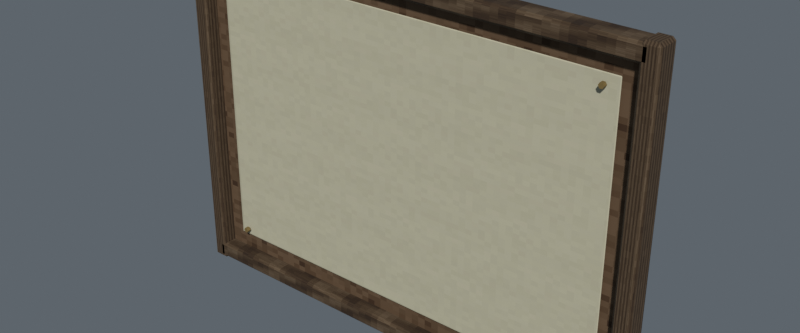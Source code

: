 # Source: site_map.blend  (saved by Blender 5.0.118; exported with 4.5.12 LTS)
import bpy
from mathutils import Matrix  # noqa: F401  (used for matrix-valued properties, if any)

bpy.ops.wm.read_factory_settings(use_empty=True)
scene = bpy.context.scene
scene.name = 'Scene'

# ---- images (referenced by path relative to the original .blend; pixels are not part of the script)
import os
ASSET_DIR = os.environ.get("B2B_ASSET_DIR", "")  # directory of the original .blend (textures are referenced by path, not embedded)
HERE = os.path.dirname(os.path.abspath(__file__))  # packed textures are extracted next to this script under _unpacked/

def load_image(name, relpath, width, height, colorspace="sRGB"):
    """Load a texture the original file referenced (path relative to the .blend, or extracted next to this script)."""
    p = next((c for c in (os.path.join(HERE, relpath), os.path.join(ASSET_DIR, relpath)) if relpath and os.path.exists(c)), "")
    if p:
        img = bpy.data.images.load(p, check_existing=True)
        img.name = name
    else:  # same state as the original file: an image datablock whose file is absent (Cycles renders it pink)
        img = bpy.data.images.new(name, width, height)
        img.source = "FILE"
        img.filepath = "//" + (relpath or name)
    img.colorspace_settings.name = colorspace
    return img
img_noticeboard_cork_diffuse = load_image('Noticeboard cork diffuse', '_unpacked/Noticeboard_cork_diffuse.9ede7311.png', 64, 64, 'sRGB')
img_worn_oak_board_frame_diffuse = load_image('Worn oak board frame diffuse', '_unpacked/Worn_oak_board_frame_diffuse.a0973fa8.png', 64, 64, 'sRGB')
img_map_sheet_diffuse = load_image('Map sheet diffuse', '_unpacked/Map_sheet_diffuse.187e99a4.png', 64, 64, 'sRGB')
img_board_brass_pins_diffuse = load_image('Board brass pins diffuse', '_unpacked/Board_brass_pins_diffuse.b7260af6.png', 64, 64, 'sRGB')

# ---- materials (node trees are filled in below, after node groups)
mat_rebuild_noticeboard_cork = bpy.data.materials.new('Rebuild Noticeboard cork')
mat_rebuild_worn_oak_board_frame = bpy.data.materials.new('Rebuild Worn oak board frame')
mat_rebuild_map_sheet = bpy.data.materials.new('Rebuild Map sheet')
mat_rebuild_board_brass_pins = bpy.data.materials.new('Rebuild Board brass pins')

# ---- material node trees
mat_rebuild_noticeboard_cork.use_nodes = True; mat_rebuild_noticeboard_cork.node_tree.nodes.clear()
_N = mat_rebuild_noticeboard_cork.node_tree.nodes; _L = mat_rebuild_noticeboard_cork.node_tree.links
n0 = _N.new('ShaderNodeBsdfPrincipled'); n0.name = 'Principled BSDF'; n0.location = (-200, 100)
n0.inputs[2].default_value = 0.88
n1 = _N.new('ShaderNodeOutputMaterial'); n1.name = 'Material Output'; n1.location = (200, 100)
n2 = _N.new('ShaderNodeTexImage'); n2.name = 'Image Texture'; n2.location = (0, 0)
n2.image = img_noticeboard_cork_diffuse
n2.interpolation = 'Closest'
_L.new(n0.outputs[0], n1.inputs[0])
_L.new(n2.outputs[0], n0.inputs[0])
n1.is_active_output = True
mat_rebuild_worn_oak_board_frame.use_nodes = True; mat_rebuild_worn_oak_board_frame.node_tree.nodes.clear()
_N = mat_rebuild_worn_oak_board_frame.node_tree.nodes; _L = mat_rebuild_worn_oak_board_frame.node_tree.links
n0 = _N.new('ShaderNodeBsdfPrincipled'); n0.name = 'Principled BSDF'; n0.location = (-200, 100)
n0.inputs[2].default_value = 0.88
n1 = _N.new('ShaderNodeOutputMaterial'); n1.name = 'Material Output'; n1.location = (200, 100)
n2 = _N.new('ShaderNodeTexImage'); n2.name = 'Image Texture'; n2.location = (0, 0)
n2.image = img_worn_oak_board_frame_diffuse
n2.interpolation = 'Closest'
_L.new(n0.outputs[0], n1.inputs[0])
_L.new(n2.outputs[0], n0.inputs[0])
n1.is_active_output = True
mat_rebuild_map_sheet.use_nodes = True; mat_rebuild_map_sheet.node_tree.nodes.clear()
_N = mat_rebuild_map_sheet.node_tree.nodes; _L = mat_rebuild_map_sheet.node_tree.links
n0 = _N.new('ShaderNodeBsdfPrincipled'); n0.name = 'Principled BSDF'; n0.location = (-200, 100)
n0.inputs[2].default_value = 0.88
n1 = _N.new('ShaderNodeOutputMaterial'); n1.name = 'Material Output'; n1.location = (200, 100)
n2 = _N.new('ShaderNodeTexImage'); n2.name = 'Image Texture'; n2.location = (0, 0)
n2.image = img_map_sheet_diffuse
n2.interpolation = 'Closest'
_L.new(n0.outputs[0], n1.inputs[0])
_L.new(n2.outputs[0], n0.inputs[0])
n1.is_active_output = True
mat_rebuild_board_brass_pins.use_nodes = True; mat_rebuild_board_brass_pins.node_tree.nodes.clear()
_N = mat_rebuild_board_brass_pins.node_tree.nodes; _L = mat_rebuild_board_brass_pins.node_tree.links
n0 = _N.new('ShaderNodeBsdfPrincipled'); n0.name = 'Principled BSDF'; n0.location = (-200, 100)
n0.inputs[2].default_value = 0.88
n1 = _N.new('ShaderNodeOutputMaterial'); n1.name = 'Material Output'; n1.location = (200, 100)
n2 = _N.new('ShaderNodeTexImage'); n2.name = 'Image Texture'; n2.location = (0, 0)
n2.image = img_board_brass_pins_diffuse
n2.interpolation = 'Closest'
_L.new(n0.outputs[0], n1.inputs[0])
_L.new(n2.outputs[0], n0.inputs[0])
n1.is_active_output = True

# ---- world
world_neutral_asset_studio = bpy.data.worlds.new('Neutral asset studio'); scene.world = world_neutral_asset_studio
world_neutral_asset_studio.use_nodes = True; world_neutral_asset_studio.node_tree.nodes.clear()
_N = world_neutral_asset_studio.node_tree.nodes; _L = world_neutral_asset_studio.node_tree.links
n0 = _N.new('ShaderNodeBackground'); n0.name = 'Background'; n0.location = (-200, 100)
n0.inputs[0].default_value = (0.11, 0.13, 0.15, 1.0)
n1 = _N.new('ShaderNodeOutputWorld'); n1.name = 'World Output'; n1.location = (200, 100)
_L.new(n0.outputs[0], n1.inputs[0])
n1.is_active_output = True

# ---- meshes
me_cube = bpy.data.meshes.new('Cube')
me_cube.from_pydata([(-0.346, 0.0055, 0.015), (-0.346, 0.0015, 0.019), (-0.35, 0.0055, 0.019), (-0.346, 0.0015, 0.511), (-0.346, 0.0055, 0.515), (-0.35, 0.0055, 0.511), (-0.346, 0.0225, 0.015), (-0.35, 0.0225, 0.019), (-0.346, 0.0265, 0.019), (-0.346, 0.0225, 0.515), (-0.346, 0.0265, 0.511), (-0.35, 0.0225, 0.511), (0.346, 0.0055, 0.015), (0.35, 0.0055, 0.019), (0.346, 0.0015, 0.019), (0.346, 0.0055, 0.515), (0.346, 0.0015, 0.511), (0.35, 0.0055, 0.511), (0.346, 0.0225, 0.015), (0.346, 0.0265, 0.019), (0.35, 0.0225, 0.019), (0.346, 0.0225, 0.515), (0.35, 0.0225, 0.511), (0.346, 0.0265, 0.511), (-0.3585, -0.0155, 0.0), (-0.3585, -0.0195, 0.004), (-0.3625, -0.0155, 0.004), (-0.3585, -0.0195, 0.526), (-0.3585, -0.0155, 0.53), (-0.3625, -0.0155, 0.526), (-0.3585, 0.0115, 0.0), (-0.3625, 0.0115, 0.004), (-0.3585, 0.0155, 0.004), (-0.3585, 0.0115, 0.53), (-0.3585, 0.0155, 0.526), (-0.3625, 0.0115, 0.526), (-0.3415, -0.0155, 0.0), (-0.3375, -0.0155, 0.004), (-0.3415, -0.0195, 0.004), (-0.3415, -0.0155, 0.53), (-0.3415, -0.0195, 0.526), (-0.3375, -0.0155, 0.526), (-0.3415, 0.0115, 0.0), (-0.3415, 0.0155, 0.004), (-0.3375, 0.0115, 0.004), (-0.3415, 0.0115, 0.53), (-0.3375, 0.0115, 0.526), (-0.3415, 0.0155, 0.526), (0.3415, -0.0155, 0.0), (0.3415, -0.0195, 0.004), (0.3375, -0.0155, 0.004), (0.3415, -0.0195, 0.526), (0.3415, -0.0155, 0.53), (0.3375, -0.0155, 0.526), (0.3415, 0.0115, 0.0), (0.3375, 0.0115, 0.004), (0.3415, 0.0155, 0.004), (0.3415, 0.0115, 0.53), (0.3415, 0.0155, 0.526), (0.3375, 0.0115, 0.526), (0.3585, -0.0155, 0.0), (0.3625, -0.0155, 0.004), (0.3585, -0.0195, 0.004), (0.3585, -0.0155, 0.53), (0.3585, -0.0195, 0.526), (0.3625, -0.0155, 0.526), (0.3585, 0.0115, 0.0), (0.3585, 0.0155, 0.004), (0.3625, 0.0115, 0.004), (0.3585, 0.0115, 0.53), (0.3625, 0.0115, 0.526), (0.3585, 0.0155, 0.526), (-0.346, -0.0155, 0.0025), (-0.346, -0.0195, 0.0065), (-0.35, -0.0155, 0.0065), (-0.346, -0.0195, 0.0235), (-0.346, -0.0155, 0.0275), (-0.35, -0.0155, 0.0235), (-0.346, 0.0115, 0.0025), (-0.35, 0.0115, 0.0065), (-0.346, 0.0155, 0.0065), (-0.346, 0.0115, 0.0275), (-0.346, 0.0155, 0.0235), (-0.35, 0.0115, 0.0235), (0.346, -0.0155, 0.0025), (0.35, -0.0155, 0.0065), (0.346, -0.0195, 0.0065), (0.346, -0.0155, 0.0275), (0.346, -0.0195, 0.0235), (0.35, -0.0155, 0.0235), (0.346, 0.0115, 0.0025), (0.346, 0.0155, 0.0065), (0.35, 0.0115, 0.0065), (0.346, 0.0115, 0.0275), (0.35, 0.0115, 0.0235), (0.346, 0.0155, 0.0235), (-0.346, -0.0155, 0.5025), (-0.346, -0.0195, 0.5065), (-0.35, -0.0155, 0.5065), (-0.346, -0.0195, 0.5235), (-0.346, -0.0155, 0.5275), (-0.35, -0.0155, 0.5235), (-0.346, 0.0115, 0.5025), (-0.35, 0.0115, 0.5065), (-0.346, 0.0155, 0.5065), (-0.346, 0.0115, 0.5275), (-0.346, 0.0155, 0.5235), (-0.35, 0.0115, 0.5235), (0.346, -0.0155, 0.5025), (0.35, -0.0155, 0.5065), (0.346, -0.0195, 0.5065), (0.346, -0.0155, 0.5275), (0.346, -0.0195, 0.5235), (0.35, -0.0155, 0.5235), (0.346, 0.0115, 0.5025), (0.346, 0.0155, 0.5065), (0.35, 0.0115, 0.5065), (0.346, 0.0115, 0.5275), (0.35, 0.0115, 0.5235), (0.346, 0.0155, 0.5235), (-0.3115, -0.002, 0.0525), (-0.3115, -0.003, 0.0535), (-0.3125, -0.002, 0.0535), (-0.3115, -0.003, 0.4765), (-0.3115, -0.002, 0.4775), (-0.3125, -0.002, 0.4765), (-0.3115, -0.002, 0.0525), (-0.3125, -0.002, 0.0535), (-0.3115, -0.001, 0.0535), (-0.3115, -0.002, 0.4775), (-0.3115, -0.001, 0.4765), (-0.3125, -0.002, 0.4765), (0.3115, -0.002, 0.0525), (0.3125, -0.002, 0.0535), (0.3115, -0.003, 0.0535), (0.3115, -0.002, 0.4775), (0.3115, -0.003, 0.4765), (0.3125, -0.002, 0.4765), (0.3115, -0.002, 0.0525), (0.3115, -0.001, 0.0535), (0.3125, -0.002, 0.0535), (0.3115, -0.002, 0.4775), (0.3125, -0.002, 0.4765), (0.3115, -0.001, 0.4765), (-0.298, -0.007, 0.065), (-0.296, -0.007, 0.06154), (-0.292, -0.007, 0.06154), (-0.29, -0.007, 0.065), (-0.292, -0.007, 0.06846), (-0.296, -0.007, 0.06846), (-0.298, -0.013, 0.065), (-0.296, -0.013, 0.06154), (-0.292, -0.013, 0.06154), (-0.29, -0.013, 0.065), (-0.292, -0.013, 0.06846), (-0.296, -0.013, 0.06846), (-0.298, -0.007, 0.465), (-0.296, -0.007, 0.4615), (-0.292, -0.007, 0.4615), (-0.29, -0.007, 0.465), (-0.292, -0.007, 0.4685), (-0.296, -0.007, 0.4685), (-0.298, -0.013, 0.465), (-0.296, -0.013, 0.4615), (-0.292, -0.013, 0.4615), (-0.29, -0.013, 0.465), (-0.292, -0.013, 0.4685), (-0.296, -0.013, 0.4685), (0.29, -0.007, 0.065), (0.292, -0.007, 0.06154), (0.296, -0.007, 0.06154), (0.298, -0.007, 0.065), (0.296, -0.007, 0.06846), (0.292, -0.007, 0.06846), (0.29, -0.013, 0.065), (0.292, -0.013, 0.06154), (0.296, -0.013, 0.06154), (0.298, -0.013, 0.065), (0.296, -0.013, 0.06846), (0.292, -0.013, 0.06846), (0.29, -0.007, 0.465), (0.292, -0.007, 0.4615), (0.296, -0.007, 0.4615), (0.298, -0.007, 0.465), (0.296, -0.007, 0.4685), (0.292, -0.007, 0.4685), (0.29, -0.013, 0.465), (0.292, -0.013, 0.4615), (0.296, -0.013, 0.4615), (0.298, -0.013, 0.465), (0.296, -0.013, 0.4685), (0.292, -0.013, 0.4685)], [], [(0, 1, 2), (3, 4, 5), (6, 7, 8), (9, 10, 11), (12, 13, 14), (15, 16, 17), (18, 19, 20), (21, 22, 23), (6, 0, 2, 7), (1, 3, 5, 2), (4, 9, 11, 5), (10, 8, 7, 11), (18, 6, 8, 19), (9, 21, 23, 10), (22, 20, 19, 23), (12, 18, 20, 13), (21, 15, 17, 22), (16, 14, 13, 17), (0, 12, 14, 1), (15, 4, 3, 16), (6, 18, 12, 0), (2, 5, 11, 7), (14, 16, 3, 1), (21, 9, 4, 15), (8, 10, 23, 19), (20, 22, 17, 13), (24, 25, 26), (27, 28, 29), (30, 31, 32), (33, 34, 35), (36, 37, 38), (39, 40, 41), (42, 43, 44), (45, 46, 47), (30, 24, 26, 31), (25, 27, 29, 26), (28, 33, 35, 29), (34, 32, 31, 35), (42, 30, 32, 43), (33, 45, 47, 34), (46, 44, 43, 47), (36, 42, 44, 37), (45, 39, 41, 46), (40, 38, 37, 41), (24, 36, 38, 25), (39, 28, 27, 40), (30, 42, 36, 24), (26, 29, 35, 31), (38, 40, 27, 25), (45, 33, 28, 39), (32, 34, 47, 43), (44, 46, 41, 37), (48, 49, 50), (51, 52, 53), (54, 55, 56), (57, 58, 59), (60, 61, 62), (63, 64, 65), (66, 67, 68), (69, 70, 71), (54, 48, 50, 55), (49, 51, 53, 50), (52, 57, 59, 53), (58, 56, 55, 59), (66, 54, 56, 67), (57, 69, 71, 58), (70, 68, 67, 71), (60, 66, 68, 61), (69, 63, 65, 70), (64, 62, 61, 65), (48, 60, 62, 49), (63, 52, 51, 64), (54, 66, 60, 48), (50, 53, 59, 55), (62, 64, 51, 49), (69, 57, 52, 63), (56, 58, 71, 67), (68, 70, 65, 61), (72, 73, 74), (75, 76, 77), (78, 79, 80), (81, 82, 83), (84, 85, 86), (87, 88, 89), (90, 91, 92), (93, 94, 95), (78, 72, 74, 79), (73, 75, 77, 74), (76, 81, 83, 77), (82, 80, 79, 83), (90, 78, 80, 91), (81, 93, 95, 82), (94, 92, 91, 95), (84, 90, 92, 85), (93, 87, 89, 94), (88, 86, 85, 89), (72, 84, 86, 73), (87, 76, 75, 88), (78, 90, 84, 72), (74, 77, 83, 79), (86, 88, 75, 73), (93, 81, 76, 87), (80, 82, 95, 91), (92, 94, 89, 85), (96, 97, 98), (99, 100, 101), (102, 103, 104), (105, 106, 107), (108, 109, 110), (111, 112, 113), (114, 115, 116), (117, 118, 119), (102, 96, 98, 103), (97, 99, 101, 98), (100, 105, 107, 101), (106, 104, 103, 107), (114, 102, 104, 115), (105, 117, 119, 106), (118, 116, 115, 119), (108, 114, 116, 109), (117, 111, 113, 118), (112, 110, 109, 113), (96, 108, 110, 97), (111, 100, 99, 112), (102, 114, 108, 96), (98, 101, 107, 103), (110, 112, 99, 97), (117, 105, 100, 111), (104, 106, 119, 115), (116, 118, 113, 109), (120, 121, 122), (123, 124, 125), (126, 127, 128), (129, 130, 131), (132, 133, 134), (135, 136, 137), (138, 139, 140), (141, 142, 143), (126, 120, 122, 127), (121, 123, 125, 122), (124, 129, 131, 125), (130, 128, 127, 131), (138, 126, 128, 139), (129, 141, 143, 130), (142, 140, 139, 143), (132, 138, 140, 133), (141, 135, 137, 142), (136, 134, 133, 137), (120, 132, 134, 121), (135, 124, 123, 136), (126, 138, 132, 120), (122, 125, 131, 127), (134, 136, 123, 121), (141, 129, 124, 135), (128, 130, 143, 139), (140, 142, 137, 133), (149, 148, 147, 146, 145, 144), (150, 151, 152, 153, 154, 155), (144, 145, 151, 150), (145, 146, 152, 151), (146, 147, 153, 152), (147, 148, 154, 153), (148, 149, 155, 154), (149, 144, 150, 155), (161, 160, 159, 158, 157, 156), (162, 163, 164, 165, 166, 167), (156, 157, 163, 162), (157, 158, 164, 163), (158, 159, 165, 164), (159, 160, 166, 165), (160, 161, 167, 166), (161, 156, 162, 167), (173, 172, 171, 170, 169, 168), (174, 175, 176, 177, 178, 179), (168, 169, 175, 174), (169, 170, 176, 175), (170, 171, 177, 176), (171, 172, 178, 177), (172, 173, 179, 178), (173, 168, 174, 179), (185, 184, 183, 182, 181, 180), (186, 187, 188, 189, 190, 191), (180, 181, 187, 186), (181, 182, 188, 187), (182, 183, 189, 188), (183, 184, 190, 189), (184, 185, 191, 190), (185, 180, 186, 191)])
me_cube.polygons.foreach_set('material_index', [0, 0, 0, 0, 0, 0, 0, 0, 0, 0, 0, 0, 0, 0, 0, 0, 0, 0, 0, 0, 0, 0, 0, 0, 0, 0, 1, 1, 1, 1, 1, 1, 1, 1, 1, 1, 1, 1, 1, 1, 1, 1, 1, 1, 1, 1, 1, 1, 1, 1, 1, 1, 1, 1, 1, 1, 1, 1, 1, 1, 1, 1, 1, 1, 1, 1, 1, 1, 1, 1, 1, 1, 1, 1, 1, 1, 1, 1, 1, 1, 1, 1, 1, 1, 1, 1, 1, 1, 1, 1, 1, 1, 1, 1, 1, 1, 1, 1, 1, 1, 1, 1, 1, 1, 1, 1, 1, 1, 1, 1, 1, 1, 1, 1, 1, 1, 1, 1, 1, 1, 1, 1, 1, 1, 1, 1, 1, 1, 1, 1, 2, 2, 2, 2, 2, 2, 2, 2, 2, 2, 2, 2, 2, 2, 2, 2, 2, 2, 2, 2, 2, 2, 2, 2, 2, 2, 3, 3, 3, 3, 3, 3, 3, 3, 3, 3, 3, 3, 3, 3, 3, 3, 3, 3, 3, 3, 3, 3, 3, 3, 3, 3, 3, 3, 3, 3, 3, 3])
_uv = me_cube.uv_layers.new(name='UVMap')
_uv.uv.foreach_set('vector', [0.03043, 0.177, 0.03043, 0.025, 0.025, 0.177, 0.03043, 0.025, 0.03043, 0.177, 0.025, 0.177, 0.03043, 0.823, 0.025, 0.823, 0.03043, 0.975, 0.03043, 0.823, 0.03043, 0.975, 0.025, 0.823, 0.9696, 0.177, 0.975, 0.177, 0.9696, 0.025, 0.9696, 0.177, 0.9696, 0.025, 0.975, 0.177, 0.9696, 0.823, 0.9696, 0.975, 0.975, 0.823, 0.9696, 0.823, 0.975, 0.823, 0.9696, 0.975, 0.03043, 0.823, 0.03043, 0.177, 0.025, 0.177, 0.025, 0.823, 0.03043, 0.0326, 0.03043, 0.9674, 0.025, 0.9674, 0.025, 0.0326, 0.03043, 0.177, 0.03043, 0.823, 0.025, 0.823, 0.025, 0.177, 0.03043, 0.9674, 0.03043, 0.0326, 0.025, 0.0326, 0.025, 0.9674, 0.9696, 0.823, 0.03043, 0.823, 0.03043, 0.975, 0.9696, 0.975, 0.03043, 0.823, 0.9696, 0.823, 0.9696, 0.975, 0.03043, 0.975, 0.975, 0.9674, 0.975, 0.0326, 0.9696, 0.0326, 0.9696, 0.9674, 0.9696, 0.177, 0.9696, 0.823, 0.975, 0.823, 0.975, 0.177, 0.9696, 0.823, 0.9696, 0.177, 0.975, 0.177, 0.975, 0.823, 0.9696, 0.9674, 0.9696, 0.0326, 0.975, 0.0326, 0.975, 0.9674, 0.03043, 0.177, 0.9696, 0.177, 0.9696, 0.025, 0.03043, 0.025, 0.9696, 0.177, 0.03043, 0.177, 0.03043, 0.025, 0.9696, 0.025, 0.03043, 0.823, 0.9696, 0.823, 0.9696, 0.177, 0.03043, 0.177, 0.177, 0.0326, 0.177, 0.9674, 0.823, 0.9674, 0.823, 0.0326, 0.9696, 0.0326, 0.9696, 0.9674, 0.03043, 0.9674, 0.03043, 0.0326, 0.9696, 0.823, 0.03043, 0.823, 0.03043, 0.177, 0.9696, 0.177, 0.03043, 0.0326, 0.03043, 0.9674, 0.9696, 0.9674, 0.9696, 0.0326, 0.823, 0.0326, 0.823, 0.9674, 0.177, 0.9674, 0.177, 0.0326, 0.1336, 0.025, 0.025, 0.03217, 0.1336, 0.03217, 0.025, 0.9678, 0.1336, 0.975, 0.1336, 0.9678, 0.8664, 0.025, 0.8664, 0.03217, 0.975, 0.03217, 0.8664, 0.975, 0.975, 0.9678, 0.8664, 0.9678, 0.1336, 0.025, 0.1336, 0.03217, 0.025, 0.03217, 0.1336, 0.975, 0.025, 0.9678, 0.1336, 0.9678, 0.8664, 0.025, 0.975, 0.03217, 0.8664, 0.03217, 0.8664, 0.975, 0.8664, 0.9678, 0.975, 0.9678, 0.8664, 0.025, 0.1336, 0.025, 0.1336, 0.03217, 0.8664, 0.03217, 0.025, 0.03217, 0.025, 0.9678, 0.1336, 0.9678, 0.1336, 0.03217, 0.1336, 0.975, 0.8664, 0.975, 0.8664, 0.9678, 0.1336, 0.9678, 0.975, 0.9678, 0.975, 0.03217, 0.8664, 0.03217, 0.8664, 0.9678, 0.823, 0.025, 0.177, 0.025, 0.177, 0.03217, 0.823, 0.03217, 0.177, 0.975, 0.823, 0.975, 0.823, 0.9678, 0.177, 0.9678, 0.8664, 0.9678, 0.8664, 0.03217, 0.975, 0.03217, 0.975, 0.9678, 0.1336, 0.025, 0.8664, 0.025, 0.8664, 0.03217, 0.1336, 0.03217, 0.8664, 0.975, 0.1336, 0.975, 0.1336, 0.9678, 0.8664, 0.9678, 0.025, 0.9678, 0.025, 0.03217, 0.1336, 0.03217, 0.1336, 0.9678, 0.177, 0.025, 0.823, 0.025, 0.823, 0.03217, 0.177, 0.03217, 0.823, 0.975, 0.177, 0.975, 0.177, 0.9678, 0.823, 0.9678, 0.177, 0.8664, 0.823, 0.8664, 0.823, 0.1336, 0.177, 0.1336, 0.1336, 0.03217, 0.1336, 0.9678, 0.8664, 0.9678, 0.8664, 0.03217, 0.823, 0.03217, 0.823, 0.9678, 0.177, 0.9678, 0.177, 0.03217, 0.823, 0.8664, 0.177, 0.8664, 0.177, 0.1336, 0.823, 0.1336, 0.177, 0.03217, 0.177, 0.9678, 0.823, 0.9678, 0.823, 0.03217, 0.8664, 0.03217, 0.8664, 0.9678, 0.1336, 0.9678, 0.1336, 0.03217, 0.1336, 0.025, 0.025, 0.03217, 0.1336, 0.03217, 0.025, 0.9678, 0.1336, 0.975, 0.1336, 0.9678, 0.8664, 0.025, 0.8664, 0.03217, 0.975, 0.03217, 0.8664, 0.975, 0.975, 0.9678, 0.8664, 0.9678, 0.1336, 0.025, 0.1336, 0.03217, 0.025, 0.03217, 0.1336, 0.975, 0.025, 0.9678, 0.1336, 0.9678, 0.8664, 0.025, 0.975, 0.03217, 0.8664, 0.03217, 0.8664, 0.975, 0.8664, 0.9678, 0.975, 0.9678, 0.8664, 0.025, 0.1336, 0.025, 0.1336, 0.03217, 0.8664, 0.03217, 0.025, 0.03217, 0.025, 0.9678, 0.1336, 0.9678, 0.1336, 0.03217, 0.1336, 0.975, 0.8664, 0.975, 0.8664, 0.9678, 0.1336, 0.9678, 0.975, 0.9678, 0.975, 0.03217, 0.8664, 0.03217, 0.8664, 0.9678, 0.823, 0.025, 0.177, 0.025, 0.177, 0.03217, 0.823, 0.03217, 0.177, 0.975, 0.823, 0.975, 0.823, 0.9678, 0.177, 0.9678, 0.8664, 0.9678, 0.8664, 0.03217, 0.975, 0.03217, 0.975, 0.9678, 0.1336, 0.025, 0.8664, 0.025, 0.8664, 0.03217, 0.1336, 0.03217, 0.8664, 0.975, 0.1336, 0.975, 0.1336, 0.9678, 0.8664, 0.9678, 0.025, 0.9678, 0.025, 0.03217, 0.1336, 0.03217, 0.1336, 0.9678, 0.177, 0.025, 0.823, 0.025, 0.823, 0.03217, 0.177, 0.03217, 0.823, 0.975, 0.177, 0.975, 0.177, 0.9678, 0.823, 0.9678, 0.177, 0.8664, 0.823, 0.8664, 0.823, 0.1336, 0.177, 0.1336, 0.1336, 0.03217, 0.1336, 0.9678, 0.8664, 0.9678, 0.8664, 0.03217, 0.823, 0.03217, 0.823, 0.9678, 0.177, 0.9678, 0.177, 0.03217, 0.823, 0.8664, 0.177, 0.8664, 0.177, 0.1336, 0.823, 0.1336, 0.177, 0.03217, 0.177, 0.9678, 0.823, 0.9678, 0.823, 0.03217, 0.8664, 0.03217, 0.8664, 0.9678, 0.1336, 0.9678, 0.1336, 0.03217, 0.03043, 0.1336, 0.03043, 0.025, 0.025, 0.1336, 0.03043, 0.025, 0.03043, 0.1336, 0.025, 0.1336, 0.03043, 0.8664, 0.025, 0.8664, 0.03043, 0.975, 0.03043, 0.8664, 0.03043, 0.975, 0.025, 0.8664, 0.9696, 0.1336, 0.975, 0.1336, 0.9696, 0.025, 0.9696, 0.1336, 0.9696, 0.025, 0.975, 0.1336, 0.9696, 0.8664, 0.9696, 0.975, 0.975, 0.8664, 0.9696, 0.8664, 0.975, 0.8664, 0.9696, 0.975, 0.03043, 0.8664, 0.03043, 0.1336, 0.025, 0.1336, 0.025, 0.8664, 0.03043, 0.177, 0.03043, 0.823, 0.025, 0.823, 0.025, 0.177, 0.03043, 0.1336, 0.03043, 0.8664, 0.025, 0.8664, 0.025, 0.1336, 0.03043, 0.823, 0.03043, 0.177, 0.025, 0.177, 0.025, 0.823, 0.9696, 0.8664, 0.03043, 0.8664, 0.03043, 0.975, 0.9696, 0.975, 0.03043, 0.8664, 0.9696, 0.8664, 0.9696, 0.975, 0.03043, 0.975, 0.975, 0.823, 0.975, 0.177, 0.9696, 0.177, 0.9696, 0.823, 0.9696, 0.1336, 0.9696, 0.8664, 0.975, 0.8664, 0.975, 0.1336, 0.9696, 0.8664, 0.9696, 0.1336, 0.975, 0.1336, 0.975, 0.8664, 0.9696, 0.823, 0.9696, 0.177, 0.975, 0.177, 0.975, 0.823, 0.03043, 0.1336, 0.9696, 0.1336, 0.9696, 0.025, 0.03043, 0.025, 0.9696, 0.1336, 0.03043, 0.1336, 0.03043, 0.025, 0.9696, 0.025, 0.03043, 0.8664, 0.9696, 0.8664, 0.9696, 0.1336, 0.03043, 0.1336, 0.1336, 0.177, 0.1336, 0.823, 0.8664, 0.823, 0.8664, 0.177, 0.9696, 0.177, 0.9696, 0.823, 0.03043, 0.823, 0.03043, 0.177, 0.9696, 0.8664, 0.03043, 0.8664, 0.03043, 0.1336, 0.9696, 0.1336, 0.03043, 0.177, 0.03043, 0.823, 0.9696, 0.823, 0.9696, 0.177, 0.8664, 0.177, 0.8664, 0.823, 0.1336, 0.823, 0.1336, 0.177, 0.03043, 0.1336, 0.03043, 0.025, 0.025, 0.1336, 0.03043, 0.025, 0.03043, 0.1336, 0.025, 0.1336, 0.03043, 0.8664, 0.025, 0.8664, 0.03043, 0.975, 0.03043, 0.8664, 0.03043, 0.975, 0.025, 0.8664, 0.9696, 0.1336, 0.975, 0.1336, 0.9696, 0.025, 0.9696, 0.1336, 0.9696, 0.025, 0.975, 0.1336, 0.9696, 0.8664, 0.9696, 0.975, 0.975, 0.8664, 0.9696, 0.8664, 0.975, 0.8664, 0.9696, 0.975, 0.03043, 0.8664, 0.03043, 0.1336, 0.025, 0.1336, 0.025, 0.8664, 0.03043, 0.177, 0.03043, 0.823, 0.025, 0.823, 0.025, 0.177, 0.03043, 0.1336, 0.03043, 0.8664, 0.025, 0.8664, 0.025, 0.1336, 0.03043, 0.823, 0.03043, 0.177, 0.025, 0.177, 0.025, 0.823, 0.9696, 0.8664, 0.03043, 0.8664, 0.03043, 0.975, 0.9696, 0.975, 0.03043, 0.8664, 0.9696, 0.8664, 0.9696, 0.975, 0.03043, 0.975, 0.975, 0.823, 0.975, 0.177, 0.9696, 0.177, 0.9696, 0.823, 0.9696, 0.1336, 0.9696, 0.8664, 0.975, 0.8664, 0.975, 0.1336, 0.9696, 0.8664, 0.9696, 0.1336, 0.975, 0.1336, 0.975, 0.8664, 0.9696, 0.823, 0.9696, 0.177, 0.975, 0.177, 0.975, 0.823, 0.03043, 0.1336, 0.9696, 0.1336, 0.9696, 0.025, 0.03043, 0.025, 0.9696, 0.1336, 0.03043, 0.1336, 0.03043, 0.025, 0.9696, 0.025, 0.03043, 0.8664, 0.9696, 0.8664, 0.9696, 0.1336, 0.03043, 0.1336, 0.1336, 0.177, 0.1336, 0.823, 0.8664, 0.823, 0.8664, 0.177, 0.9696, 0.177, 0.9696, 0.823, 0.03043, 0.823, 0.03043, 0.177, 0.9696, 0.8664, 0.03043, 0.8664, 0.03043, 0.1336, 0.9696, 0.1336, 0.03043, 0.177, 0.03043, 0.823, 0.9696, 0.823, 0.9696, 0.177, 0.8664, 0.177, 0.8664, 0.823, 0.1336, 0.823, 0.1336, 0.177, 0.5, 0.025, 0.025, 0.02724, 0.5, 0.02724, 0.025, 0.9728, 0.5, 0.975, 0.5, 0.9728, 0.5, 0.025, 0.5, 0.02724, 0.975, 0.02724, 0.5, 0.975, 0.975, 0.9728, 0.5, 0.9728, 0.5, 0.025, 0.5, 0.02724, 0.025, 0.02724, 0.5, 0.975, 0.025, 0.9728, 0.5, 0.9728, 0.5, 0.025, 0.975, 0.02724, 0.5, 0.02724, 0.5, 0.975, 0.5, 0.9728, 0.975, 0.9728, 0.5, 0.025, 0.5, 0.025, 0.5, 0.02724, 0.5, 0.02724, 0.025, 0.02724, 0.025, 0.9728, 0.5, 0.9728, 0.5, 0.02724, 0.5, 0.975, 0.5, 0.975, 0.5, 0.9728, 0.5, 0.9728, 0.975, 0.9728, 0.975, 0.02724, 0.5, 0.02724, 0.5, 0.9728, 0.9735, 0.025, 0.02652, 0.025, 0.02652, 0.02724, 0.9735, 0.02724, 0.02652, 0.975, 0.9735, 0.975, 0.9735, 0.9728, 0.02652, 0.9728, 0.5, 0.9728, 0.5, 0.02724, 0.975, 0.02724, 0.975, 0.9728, 0.5, 0.025, 0.5, 0.025, 0.5, 0.02724, 0.5, 0.02724, 0.5, 0.975, 0.5, 0.975, 0.5, 0.9728, 0.5, 0.9728, 0.025, 0.9728, 0.025, 0.02724, 0.5, 0.02724, 0.5, 0.9728, 0.02652, 0.025, 0.9735, 0.025, 0.9735, 0.02724, 0.02652, 0.02724, 0.9735, 0.975, 0.02652, 0.975, 0.02652, 0.9728, 0.9735, 0.9728, 0.02652, 0.5, 0.9735, 0.5, 0.9735, 0.5, 0.02652, 0.5, 0.5, 0.02724, 0.5, 0.9728, 0.5, 0.9728, 0.5, 0.02724, 0.9735, 0.02724, 0.9735, 0.9728, 0.02652, 0.9728, 0.02652, 0.02724, 0.9735, 0.5, 0.02652, 0.5, 0.02652, 0.5, 0.9735, 0.5, 0.02652, 0.02724, 0.02652, 0.9728, 0.9735, 0.9728, 0.9735, 0.02724, 0.5, 0.02724, 0.5, 0.9728, 0.5, 0.9728, 0.5, 0.02724, 0.2625, 0.975, 0.7375, 0.975, 0.975, 0.5, 0.7375, 0.025, 0.2625, 0.025, 0.025, 0.5, 0.025, 0.5, 0.2625, 0.025, 0.7375, 0.025, 0.975, 0.5, 0.7375, 0.975, 0.2625, 0.975, 0.975, 0.5, 0.975, 0.025, 0.025, 0.025, 0.025, 0.5, 0.2625, 0.975, 0.7375, 0.975, 0.7375, 0.025, 0.2625, 0.025, 0.975, 0.025, 0.975, 0.5, 0.025, 0.5, 0.025, 0.025, 0.975, 0.5, 0.975, 0.975, 0.025, 0.975, 0.025, 0.5, 0.7375, 0.975, 0.2625, 0.975, 0.2625, 0.025, 0.7375, 0.025, 0.975, 0.975, 0.975, 0.5, 0.025, 0.5, 0.025, 0.975, 0.2625, 0.975, 0.7375, 0.975, 0.975, 0.5, 0.7375, 0.025, 0.2625, 0.025, 0.025, 0.5, 0.025, 0.5, 0.2625, 0.025, 0.7375, 0.025, 0.975, 0.5, 0.7375, 0.975, 0.2625, 0.975, 0.975, 0.5, 0.975, 0.025, 0.025, 0.025, 0.025, 0.5, 0.2625, 0.975, 0.7375, 0.975, 0.7375, 0.025, 0.2625, 0.025, 0.975, 0.025, 0.975, 0.5, 0.025, 0.5, 0.025, 0.025, 0.975, 0.5, 0.975, 0.975, 0.025, 0.975, 0.025, 0.5, 0.7375, 0.975, 0.2625, 0.975, 0.2625, 0.025, 0.7375, 0.025, 0.975, 0.975, 0.975, 0.5, 0.025, 0.5, 0.025, 0.975, 0.2625, 0.975, 0.7375, 0.975, 0.975, 0.5, 0.7375, 0.025, 0.2625, 0.025, 0.025, 0.5, 0.025, 0.5, 0.2625, 0.025, 0.7375, 0.025, 0.975, 0.5, 0.7375, 0.975, 0.2625, 0.975, 0.975, 0.5, 0.975, 0.025, 0.025, 0.025, 0.025, 0.5, 0.2625, 0.975, 0.7375, 0.975, 0.7375, 0.025, 0.2625, 0.025, 0.975, 0.025, 0.975, 0.5, 0.025, 0.5, 0.025, 0.025, 0.975, 0.5, 0.975, 0.975, 0.025, 0.975, 0.025, 0.5, 0.7375, 0.975, 0.2625, 0.975, 0.2625, 0.025, 0.7375, 0.025, 0.975, 0.975, 0.975, 0.5, 0.025, 0.5, 0.025, 0.975, 0.2625, 0.975, 0.7375, 0.975, 0.975, 0.5, 0.7375, 0.025, 0.2625, 0.025, 0.025, 0.5, 0.025, 0.5, 0.2625, 0.025, 0.7375, 0.025, 0.975, 0.5, 0.7375, 0.975, 0.2625, 0.975, 0.975, 0.5, 0.975, 0.025, 0.025, 0.025, 0.025, 0.5, 0.2625, 0.975, 0.7375, 0.975, 0.7375, 0.025, 0.2625, 0.025, 0.975, 0.025, 0.975, 0.5, 0.025, 0.5, 0.025, 0.025, 0.975, 0.5, 0.975, 0.975, 0.025, 0.975, 0.025, 0.5, 0.7375, 0.975, 0.2625, 0.975, 0.2625, 0.025, 0.7375, 0.025, 0.975, 0.975, 0.975, 0.5, 0.025, 0.5, 0.025, 0.975])
me_cube.materials.append(mat_rebuild_noticeboard_cork)
me_cube.materials.append(mat_rebuild_worn_oak_board_frame)
me_cube.materials.append(mat_rebuild_map_sheet)
me_cube.materials.append(mat_rebuild_board_brass_pins)
me_cube.update()

# ---- objects
ob_blender_site_map_fixed = bpy.data.objects.new('blender_site_map_fixed', me_cube)

# ---- transforms, parenting, visibility, modifiers, constraints
ob_blender_site_map_fixed.location = (0.0, 0.0, 0.0)
_vg = ob_blender_site_map_fixed.vertex_groups.new(name='Noticeboard backing')
_vg = ob_blender_site_map_fixed.vertex_groups.new(name='Oak vertical frame')
_vg = ob_blender_site_map_fixed.vertex_groups.new(name='Oak vertical frame.001')
_vg = ob_blender_site_map_fixed.vertex_groups.new(name='Oak horizontal frame')
_vg = ob_blender_site_map_fixed.vertex_groups.new(name='Oak horizontal frame.001')
_vg = ob_blender_site_map_fixed.vertex_groups.new(name='Site specific map surface')
_vg = ob_blender_site_map_fixed.vertex_groups.new(name='Map retaining pin')
_vg = ob_blender_site_map_fixed.vertex_groups.new(name='Map retaining pin.001')
_vg = ob_blender_site_map_fixed.vertex_groups.new(name='Map retaining pin.002')
_vg = ob_blender_site_map_fixed.vertex_groups.new(name='Map retaining pin.003')

# ---- collection membership
scene.collection.objects.link(ob_blender_site_map_fixed)

# ---- scene / render settings (as saved in the file)
scene.frame_start = 1; scene.frame_end = 250; scene.frame_set(1)
scene.render.engine = 'CYCLES'
scene.render.resolution_x = 1536
scene.render.resolution_y = 640
scene.render.bake_bias = 0.0
scene.render.bake_samples = 0
scene.cycles.samples = 12
scene.cycles.sampling_pattern = 'TABULATED_SOBOL'
scene.eevee.use_volume_custom_range = False
scene.view_settings.view_transform = 'Standard'
bpy.context.view_layer.update()

# ---- added for rendering (the .blend has no active camera and no usable light): camera, sun
cam_auto = bpy.data.cameras.new('AutoCamera')
cam_auto.lens = 50.0
cam_auto.sensor_width = 36.0
cam_auto.clip_end = 1000.0
ob_auto_camera = bpy.data.objects.new('AutoCamera', cam_auto)
scene.collection.objects.link(ob_auto_camera)
ob_auto_camera.location = (0.832003, -0.994904, 0.930603)
ob_auto_camera.rotation_euler = (1.09748, -7.21219e-08, 0.694738)
scene.camera = ob_auto_camera
light_auto_sun = bpy.data.lights.new('AutoSun', 'SUN')
light_auto_sun.energy = 3.0
light_auto_sun.angle = 0.0523599
ob_auto_sun = bpy.data.objects.new('AutoSun', light_auto_sun)
scene.collection.objects.link(ob_auto_sun)
ob_auto_sun.rotation_euler = (0.872665, 0.174533, 0.523599)
bpy.context.view_layer.update()
